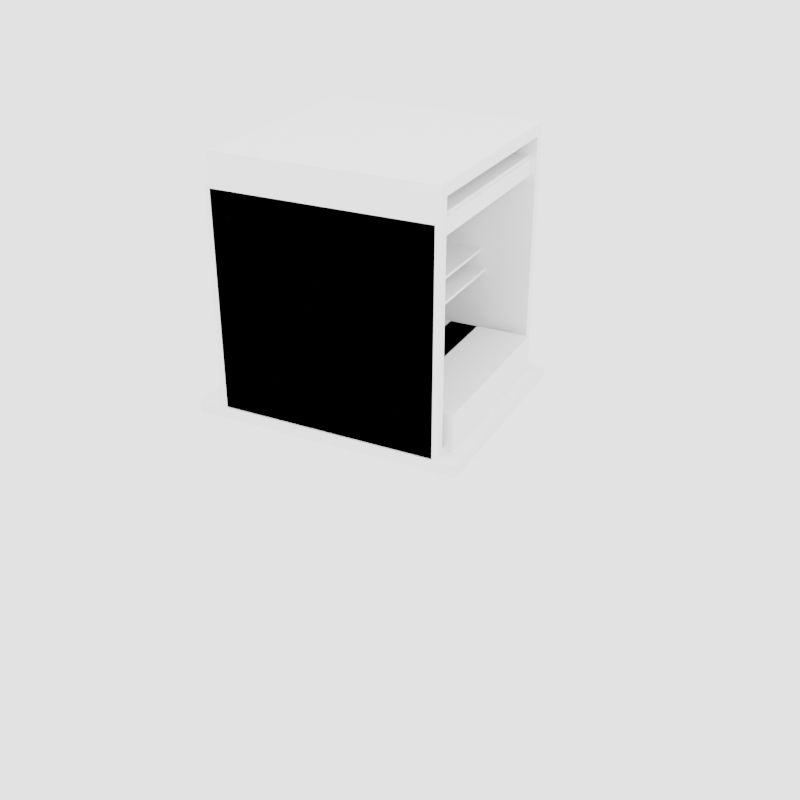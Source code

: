 # Source: Freezer_Individual.blend  (saved by Blender 2.80.75; exported with 4.5.12 LTS)
import bpy
from mathutils import Matrix  # noqa: F401  (used for matrix-valued properties, if any)

bpy.ops.wm.read_factory_settings(use_empty=True)
scene = bpy.context.scene
scene.name = 'Scene'

# ---- collections
col_collection = bpy.data.collections.new('Collection'); scene.collection.children.link(col_collection)
col_collection_2 = bpy.data.collections.new('Collection 2'); scene.collection.children.link(col_collection_2)

# ---- materials (node trees are filled in below, after node groups)
mat_freezer_rust = bpy.data.materials.new('Freezer_Rust')
mat_freezer_rust.use_transparent_shadow = False

# ---- material node trees
mat_freezer_rust.use_nodes = True; mat_freezer_rust.node_tree.nodes.clear()
_N = mat_freezer_rust.node_tree.nodes; _L = mat_freezer_rust.node_tree.links
n0 = _N.new('ShaderNodeOutputMaterial'); n0.name = 'マテリアル出力'; n0.location = (300, 300)
n1 = _N.new('ShaderNodeBsdfPrincipled'); n1.name = 'プリンシプルBSDF'; n1.location = (10, 300)
n1.distribution = 'GGX'
n1.subsurface_method = 'BURLEY'
n1.inputs[3].default_value = 1.45
n1.inputs[27].default_value = (0.0, 0.0, 0.0, 1.0)
n1.inputs[28].default_value = 1.0
_L.new(n1.outputs[0], n0.inputs[0])
n0.is_active_output = True

# ---- world
world_world = bpy.data.worlds.new('World'); scene.world = world_world
world_world.use_nodes = True; world_world.node_tree.nodes.clear()
_N = world_world.node_tree.nodes; _L = world_world.node_tree.links
n0 = _N.new('ShaderNodeOutputWorld'); n0.name = 'World Output'; n0.location = (300, 300)
n1 = _N.new('ShaderNodeBackground'); n1.name = 'Background'; n1.location = (10, 300)
n1.inputs[0].default_value = (0.05088, 0.05088, 0.05088, 1.0)
n1.inputs[1].default_value = 37.1
_L.new(n1.outputs[0], n0.inputs[0])
n0.is_active_output = True
world_world.color = (0.05088, 0.05088, 0.05088)
world_world.use_sun_shadow = False
world_world.sun_shadow_jitter_overblur = 0.0

# ---- cameras
cam_camera = bpy.data.cameras.new('Camera')
cam_camera.clip_end = 100.0
cam_camera.ortho_scale = 7.314

# ---- lights
light_light = bpy.data.lights.new('Light', 'POINT')
light_light.transmission_factor = 0.0
light_light.energy = 3250.0
light_light.shadow_soft_size = 10.0
light_light.shadow_maximum_resolution = 0.006
light_light.use_absolute_resolution = True
light_x = bpy.data.lights.new('スポット', 'SPOT')
light_x.transmission_factor = 0.0
light_x.energy = 357.9
light_x.shadow_soft_size = 0.25
light_x.shadow_maximum_resolution = 0.006
light_x.use_absolute_resolution = True

# ---- meshes
me_freezer = bpy.data.meshes.new('Freezer')
me_freezer.from_pydata([(-0.4697, 0.4697, -0.0006838), (-0.4697, 0.4697, 0.9637), (0.4697, 0.4697, -0.0006838), (0.4697, 0.4697, 0.9637), (-0.4697, -0.4697, -0.0006838), (-0.4697, -0.4697, 0.9637), (0.4697, -0.4697, -0.0006838), (0.4697, -0.4697, 0.9637), (0.4281, -0.4697, 0.8971), (0.4281, -0.4697, 0.04091), (-0.4281, -0.4697, 0.04091), (-0.4281, -0.4697, 0.8971), (0.4281, 0.4021, 0.8971), (0.4281, 0.4021, 0.04091), (-0.4281, 0.4021, 0.04091), (-0.4281, 0.4021, 0.8971), (-0.4623, 0.4623, 0.964), (0.4623, 0.4623, 0.964), (0.4623, -0.4623, 0.964), (-0.4623, -0.4623, 0.964), (0.4448, -0.2678, 0.5394), (-0.4448, -0.2678, 0.5394), (0.4448, 0.4194, 0.5394), (-0.4448, 0.4194, 0.5394), (0.4448, -0.2678, 0.5535), (-0.4448, -0.2678, 0.5535), (0.4448, 0.4194, 0.5535), (-0.4448, 0.4194, 0.5535), (-0.4623, 0.4623, 0.9781), (0.4623, 0.4623, 0.9781), (-0.4623, -0.4623, 0.9781), (0.4623, -0.4623, 0.9781)], [], [(0, 1, 3, 2), (2, 3, 7, 6), (5, 4, 10, 11), (4, 5, 1, 0), (2, 6, 4, 0), (5, 7, 18, 19), (10, 9, 13, 14), (4, 6, 9, 10), (7, 5, 11, 8), (6, 7, 8, 9), (13, 12, 15, 14), (8, 11, 15, 12), (9, 8, 12, 13), (11, 10, 14, 15), (3, 1, 16, 17), (1, 5, 19, 16), (7, 3, 17, 18), (21, 23, 22, 20), (25, 24, 26, 27), (23, 21, 25, 27), (22, 23, 27, 26), (20, 22, 26, 24), (21, 20, 24, 25), (19, 18, 31, 30), (18, 17, 29, 31), (16, 19, 30, 28), (17, 16, 28, 29), (29, 28, 30, 31)])
_uv = me_freezer.uv_layers.new(name='UVMap')
_uv.uv.foreach_set('vector', [0.1683, 0.5517, 0.1683, 0.3828, 0.3367, 0.3828, 0.3367, 0.5517, 0.505, 0.3828, 0.505, 0.5517, 0.3367, 0.5517, 0.3367, 0.3828, 0.1683, 0.3828, 0.1683, 0.5517, 0.1609, 0.5444, 0.1609, 0.3944, 0.505, 0.1689, 0.505, 1.087e-08, 0.6733, 0.0, 0.6733, 0.1689, 0.6733, 1.63e-08, 0.8417, 0.0, 0.8417, 0.1645, 0.6733, 0.1645, 0.0, 0.7162, 2.781e-08, 0.5517, 0.001327, 0.553, 0.001327, 0.7149, 0.6733, 0.5342, 0.8268, 0.5342, 0.8268, 0.6869, 0.6733, 0.6869, 0.1683, 0.5517, 2.781e-08, 0.5517, 0.007454, 0.5444, 0.1609, 0.5444, 0.0, 0.3828, 0.1683, 0.3828, 0.1609, 0.3944, 0.007454, 0.3944, 2.781e-08, 0.5517, 0.0, 0.3828, 0.007454, 0.3944, 0.007454, 0.5444, 0.9796, 0.5128, 0.8262, 0.5128, 0.8262, 0.3629, 0.9796, 0.3629, 0.8268, 0.8395, 0.6733, 0.8395, 0.6733, 0.6869, 0.8268, 0.6869, 0.1534, 0.8688, 2.224e-08, 0.8688, 0.0, 0.7162, 0.1534, 0.7162, 0.505, 0.6915, 0.6584, 0.6915, 0.6584, 0.8442, 0.505, 0.8442, 0.1683, 0.5517, 0.1683, 0.7162, 0.167, 0.7149, 0.167, 0.553, 0.1683, 0.7162, 0.0, 0.7162, 0.001327, 0.7149, 0.167, 0.7149, 2.781e-08, 0.5517, 0.1683, 0.5517, 0.167, 0.553, 0.001327, 0.553, 0.7965, 0.9953, 0.6733, 0.9953, 0.6733, 0.8395, 0.7965, 0.8395, 0.8296, 0.3473, 0.8296, 0.1915, 0.9527, 0.1915, 0.9527, 0.3473, 0.6584, 0.8442, 0.6584, 0.9645, 0.6559, 0.9645, 0.6559, 0.8442, 0.5047, 0.7074, 0.5047, 0.8632, 0.5022, 0.8632, 0.5022, 0.7074, 0.1559, 0.7162, 0.1559, 0.8365, 0.1534, 0.8365, 0.1534, 0.7162, 0.5047, 0.5517, 0.5047, 0.7074, 0.5022, 0.7074, 0.5022, 0.5517, 0.3318, 0.8781, 0.3318, 0.7162, 0.3343, 0.7162, 0.3343, 0.8781, 0.9992, 0.5342, 0.9992, 0.6961, 0.9967, 0.6961, 0.9967, 0.5342, 0.9992, 0.6989, 0.9992, 0.8608, 0.9967, 0.8608, 0.9967, 0.6989, 0.6677, 0.8534, 0.6677, 0.6915, 0.6702, 0.6915, 0.6702, 0.8534, 0.4108, 0.8994, 0.4108, 0.9857, 0.3245, 0.9857, 0.3245, 0.8994])
me_freezer.materials.append(mat_freezer_rust)
me_freezer.use_remesh_preserve_volume = False
me_freezer.use_remesh_preserve_attributes = False
me_freezer.use_mirror_vertex_groups = False
me_freezer.update()
me_freezer_001 = bpy.data.meshes.new('Freezer.001')
me_freezer_001.from_pydata([(-0.03112, 0.3074, 0.1618), (-0.03112, 0.2451, 0.1618), (0.03112, 0.3074, 0.1618), (0.03112, 0.2451, 0.1618), (-0.03112, 0.3074, 0.0593), (-0.03112, 0.2451, 0.0593), (0.03112, 0.3074, 0.0593), (0.03112, 0.2451, 0.0593), (0.03112, 0.2451, 9.09e-07), (0.03112, 0.3074, 9.09e-07), (-0.03112, 0.3074, 9.09e-07), (-0.03112, 0.2451, 9.09e-07), (0.03112, -0.247, 0.0593), (-0.03112, -0.247, 0.0593), (0.03112, -0.247, 8.792e-07), (-0.03112, -0.247, 8.792e-07), (0.03112, -0.3054, 0.0593), (-0.03112, -0.3054, 0.0593), (0.03112, -0.3054, 8.792e-07), (-0.03112, -0.3054, 8.792e-07), (0.03112, -0.247, 0.1603), (-0.03112, -0.247, 0.1603), (0.03112, -0.3054, 0.1603), (-0.03112, -0.3054, 0.1603)], [], [(0, 1, 3, 2), (2, 3, 7, 6), (5, 4, 10, 11), (4, 5, 1, 0), (2, 6, 4, 0), (7, 3, 1, 5), (9, 8, 11, 10), (4, 6, 9, 10), (11, 8, 14, 15), (6, 7, 8, 9), (13, 15, 19, 17), (7, 5, 13, 12), (8, 7, 12, 14), (5, 11, 15, 13), (16, 17, 19, 18), (13, 17, 23, 21), (14, 12, 16, 18), (15, 14, 18, 19), (20, 21, 23, 22), (12, 13, 21, 20), (16, 12, 20, 22), (17, 16, 22, 23)])
_uv = me_freezer_001.uv_layers.new(name='UVMap')
_uv.uv.foreach_set('vector', [0.5496, 0.1798, 0.5496, 0.1689, 0.5608, 0.1689, 0.5608, 0.1798, 0.0, 0.9761, 0.0, 0.9652, 0.01837, 0.9652, 0.01837, 0.9761, 0.9757, 0.8567, 0.9757, 0.8458, 0.9863, 0.8458, 0.9863, 0.8567, 0.9757, 0.8458, 0.9757, 0.8567, 0.9573, 0.8567, 0.9573, 0.8458, 0.2902, 0.8688, 0.2902, 0.8868, 0.2791, 0.8868, 0.2791, 0.8688, 0.5162, 0.1868, 0.5162, 0.1689, 0.5273, 0.1689, 0.5273, 0.1868, 0.1572, 0.8235, 0.1572, 0.8126, 0.1683, 0.8126, 0.1683, 0.8235, 0.2791, 0.8868, 0.2902, 0.8868, 0.2902, 0.8972, 0.2791, 0.8972, 0.1683, 0.8126, 0.1572, 0.8126, 0.1572, 0.7264, 0.1683, 0.7264, 0.01837, 0.9761, 0.01837, 0.9652, 0.029, 0.9652, 0.029, 0.9761, 0.9757, 0.9429, 0.9863, 0.9429, 0.9863, 0.9531, 0.9757, 0.9531, 0.2437, 0.955, 0.2325, 0.955, 0.2325, 0.8688, 0.2437, 0.8688, 0.029, 0.9652, 0.01837, 0.9652, 0.01837, 0.8791, 0.029, 0.8791, 0.9757, 0.8567, 0.9863, 0.8567, 0.9863, 0.9429, 0.9757, 0.9429, 0.3014, 0.8865, 0.3125, 0.8865, 0.3125, 0.8969, 0.3014, 0.8969, 0.9757, 0.9429, 0.9757, 0.9531, 0.9576, 0.9531, 0.9576, 0.9429, 0.029, 0.8791, 0.01837, 0.8791, 0.01837, 0.8688, 0.029, 0.8688, 0.1683, 0.7264, 0.1572, 0.7264, 0.1572, 0.7162, 0.1683, 0.7162, 0.5712, 0.1689, 0.5712, 0.1798, 0.5608, 0.1798, 0.5608, 0.1689, 0.5496, 0.1866, 0.5385, 0.1866, 0.5385, 0.1689, 0.5496, 0.1689, 0.01837, 0.8688, 0.01837, 0.8791, 0.0002731, 0.8791, 0.0002731, 0.8688, 0.3125, 0.8865, 0.3014, 0.8865, 0.3014, 0.8688, 0.3125, 0.8688])
me_freezer_001.materials.append(mat_freezer_rust)
me_freezer_001.use_remesh_preserve_volume = False
me_freezer_001.use_remesh_preserve_attributes = False
me_freezer_001.use_mirror_vertex_groups = False
me_freezer_001.update()
me_freezer_002 = bpy.data.meshes.new('Freezer.002')
me_freezer_002.from_pydata([(-0.03112, 0.1748, 0.1618), (-0.03112, 0.1125, 0.1618), (0.03112, 0.1748, 0.1618), (0.03112, 0.1125, 0.1618), (-0.03112, 0.1748, 0.0593), (-0.03112, 0.1125, 0.0593), (0.03112, 0.1748, 0.0593), (0.03112, 0.1125, 0.0593), (0.03112, 0.1125, -5.364e-07), (0.03112, 0.1748, -5.364e-07), (-0.03112, 0.1748, -5.364e-07), (-0.03112, 0.1125, -5.364e-07), (0.03112, -0.1144, 0.0593), (-0.03112, -0.1144, 0.0593), (0.03112, -0.1144, -5.513e-07), (-0.03112, -0.1144, -5.513e-07), (0.03112, -0.1728, 0.0593), (-0.03112, -0.1728, 0.0593), (0.03112, -0.1728, -5.513e-07), (-0.03112, -0.1728, -5.513e-07), (0.03112, -0.1144, 0.1603), (-0.03112, -0.1144, 0.1603), (0.03112, -0.1728, 0.1603), (-0.03112, -0.1728, 0.1603)], [], [(0, 1, 3, 2), (2, 3, 7, 6), (5, 4, 10, 11), (4, 5, 1, 0), (2, 6, 4, 0), (7, 3, 1, 5), (9, 8, 11, 10), (4, 6, 9, 10), (11, 8, 14, 15), (6, 7, 8, 9), (13, 15, 19, 17), (7, 5, 13, 12), (8, 7, 12, 14), (5, 11, 15, 13), (16, 17, 19, 18), (13, 17, 23, 21), (14, 12, 16, 18), (15, 14, 18, 19), (20, 21, 23, 22), (12, 13, 21, 20), (16, 12, 20, 22), (17, 16, 22, 23)])
_uv = me_freezer_002.uv_layers.new(name='UVMap')
_uv.uv.foreach_set('vector', [0.5496, 0.1907, 0.5496, 0.1798, 0.5608, 0.1798, 0.5608, 0.1907, 0.2325, 0.8688, 0.2325, 0.8797, 0.2141, 0.8797, 0.2141, 0.8688, 0.1529, 0.8797, 0.1529, 0.8688, 0.1635, 0.8688, 0.1635, 0.8797, 0.1529, 0.8688, 0.1529, 0.8797, 0.1345, 0.8797, 0.1345, 0.8688, 0.3014, 0.8688, 0.3014, 0.8868, 0.2902, 0.8868, 0.2902, 0.8688, 0.505, 0.1868, 0.505, 0.1689, 0.5162, 0.1689, 0.5162, 0.1868, 0.2679, 0.9297, 0.2679, 0.9188, 0.2791, 0.9188, 0.2791, 0.9297, 0.2902, 0.8868, 0.3014, 0.8868, 0.3014, 0.8972, 0.2902, 0.8972, 0.2791, 0.9188, 0.2679, 0.9188, 0.2679, 0.8791, 0.2791, 0.8791, 0.2141, 0.8688, 0.2141, 0.8797, 0.2035, 0.8797, 0.2035, 0.8688, 0.1529, 0.9195, 0.1635, 0.9195, 0.1635, 0.9297, 0.1529, 0.9297, 0.1683, 0.8632, 0.1572, 0.8632, 0.1572, 0.8235, 0.1683, 0.8235, 0.2035, 0.8797, 0.2141, 0.8797, 0.2141, 0.9195, 0.2035, 0.9195, 0.1529, 0.8797, 0.1635, 0.8797, 0.1635, 0.9195, 0.1529, 0.9195, 0.3367, 0.8933, 0.3478, 0.8933, 0.3478, 0.9037, 0.3367, 0.9037, 0.1529, 0.9195, 0.1529, 0.9297, 0.1348, 0.9297, 0.1348, 0.9195, 0.2035, 0.9195, 0.2141, 0.9195, 0.2141, 0.9297, 0.2035, 0.9297, 0.2791, 0.8791, 0.2679, 0.8791, 0.2679, 0.8688, 0.2791, 0.8688, 0.5817, 0.1689, 0.5817, 0.1798, 0.5712, 0.1798, 0.5712, 0.1689, 0.5385, 0.1866, 0.5273, 0.1866, 0.5273, 0.1689, 0.5385, 0.1689, 0.2141, 0.9297, 0.2141, 0.9195, 0.2322, 0.9195, 0.2322, 0.9297, 0.3478, 0.8933, 0.3367, 0.8933, 0.3367, 0.8757, 0.3478, 0.8757])
me_freezer_002.materials.append(mat_freezer_rust)
me_freezer_002.use_remesh_preserve_volume = False
me_freezer_002.use_remesh_preserve_attributes = False
me_freezer_002.use_mirror_vertex_groups = False
me_freezer_002.update()
me_freezer_003 = bpy.data.meshes.new('Freezer.003')
me_freezer_003.from_pydata([(0.4616, -0.572, 0.05166), (-0.4777, -0.572, 0.05166), (0.4616, 0.5218, 0.05166), (-0.4777, 0.5218, 0.05166), (-0.4765, -0.572, 9.209e-06), (0.4629, -0.572, 9.209e-06), (0.4629, 0.5218, 9.179e-06), (-0.4765, 0.5218, 9.179e-06), (0.3945, -0.5182, 0.01433), (0.3945, -0.1539, 0.01433), (0.3909, -0.5182, 0.2106), (0.3909, -0.1539, 0.2106), (-0.3859, -0.5182, 0.01433), (-0.3859, -0.1539, 0.01433), (-0.3896, -0.5182, 0.2106), (-0.3896, -0.1539, 0.2106), (0.3945, 0.2487, 0.01433), (0.3945, 0.3841, 0.01433), (0.3909, 0.2487, 0.2106), (0.3909, 0.3841, 0.2106), (-0.3859, 0.2487, 0.01433), (-0.3859, 0.3841, 0.01433), (-0.3896, 0.2487, 0.2106), (-0.3896, 0.3841, 0.2106), (0.3945, -0.02286, 0.01433), (0.3945, 0.1125, 0.01433), (0.3909, -0.02286, 0.2106), (0.3909, 0.1125, 0.2106), (-0.3859, -0.02286, 0.01433), (-0.3859, 0.1125, 0.01433), (-0.3896, -0.02286, 0.2106), (-0.3896, 0.1125, 0.2106)], [], [(0, 2, 3, 1), (5, 4, 7, 6), (1, 3, 7, 4), (3, 2, 6, 7), (2, 0, 5, 6), (0, 1, 4, 5), (8, 9, 11, 10), (10, 11, 15, 14), (14, 15, 13, 12), (10, 14, 12, 8), (16, 17, 19, 18), (18, 19, 23, 22), (22, 23, 21, 20), (18, 22, 20, 16), (24, 25, 27, 26), (26, 27, 31, 30), (30, 31, 29, 28), (26, 30, 28, 24)])
_uv = me_freezer_003.uv_layers.new(name='UVMap')
_uv.uv.foreach_set('vector', [1.668e-08, 0.1915, 0.0, 4.348e-08, 0.1683, 0.0, 0.1683, 0.1915, 0.3367, 0.1915, 0.1683, 0.1915, 0.1683, 0.0, 0.3367, 0.0, 0.6677, 0.6915, 0.6677, 0.8831, 0.6584, 0.8831, 0.6584, 0.6915, 0.9889, 0.3629, 0.9889, 0.5274, 0.9796, 0.5276, 0.9796, 0.3631, 0.4929, 0.7432, 0.4929, 0.5517, 0.5022, 0.5517, 0.5022, 0.7432, 0.9972, 0.1918, 0.9972, 0.3563, 0.9879, 0.356, 0.9879, 0.1915, 0.2035, 0.8688, 0.2035, 0.9326, 0.1683, 0.9326, 0.1683, 0.8688, 0.8921, 0.9825, 0.8268, 0.9825, 0.8268, 0.8458, 0.8921, 0.8458, 0.06418, 0.8688, 0.06418, 0.9326, 0.029, 0.9326, 0.029, 0.8688, 0.9499, 0.8082, 0.9499, 0.6715, 0.9851, 0.6721, 0.9851, 0.8088, 0.2679, 0.9032, 0.2437, 0.9032, 0.2437, 0.8688, 0.2679, 0.8688, 0.7965, 0.8395, 0.8207, 0.8395, 0.8207, 0.9762, 0.7965, 0.9762, 0.8659, 0.1902, 0.8417, 0.1902, 0.8417, 0.1558, 0.8659, 0.1558, 0.9499, 0.6709, 0.9499, 0.5342, 0.9851, 0.5348, 0.9851, 0.6715, 0.9144, 0.1902, 0.8902, 0.1902, 0.8902, 0.1558, 0.9144, 0.1558, 0.6281, 0.8442, 0.6524, 0.8442, 0.6524, 0.9809, 0.6281, 0.9809, 0.8902, 0.1902, 0.8659, 0.1902, 0.8659, 0.1558, 0.8902, 0.1558, 0.9527, 0.3282, 0.9527, 0.1915, 0.9879, 0.1922, 0.9879, 0.3288])
me_freezer_003.materials.append(mat_freezer_rust)
me_freezer_003.use_remesh_preserve_volume = False
me_freezer_003.use_remesh_preserve_attributes = False
me_freezer_003.use_mirror_vertex_groups = False
me_freezer_003.update()
me_freezer_004 = bpy.data.meshes.new('Freezer.004')
me_freezer_004.from_pydata([(0.4641, -0.3808, 0.05167), (-0.4753, -0.3808, 0.05167), (0.4641, 0.5771, 0.05167), (-0.4753, 0.5771, 0.05167), (-0.474, -0.3808, 1.793e-05), (0.4653, -0.3808, 1.793e-05), (0.4653, 0.5771, 1.787e-05), (-0.474, 0.5771, 1.787e-05), (0.397, -0.2803, 0.01434), (0.397, 0.08395, 0.01434), (0.3934, -0.2803, 0.2106), (0.3934, 0.08395, 0.2106), (-0.3835, -0.2803, 0.01434), (-0.3835, 0.08395, 0.01434), (-0.3871, -0.2803, 0.2106), (-0.3871, 0.08395, 0.2106)], [], [(0, 2, 3, 1), (5, 4, 7, 6), (1, 3, 7, 4), (3, 2, 6, 7), (2, 0, 5, 6), (0, 1, 4, 5), (8, 9, 11, 10), (10, 11, 15, 14), (14, 15, 13, 12), (10, 14, 12, 8)])
_uv = me_freezer_004.uv_layers.new(name='UVMap')
_uv.uv.foreach_set('vector', [0.6733, 0.3593, 0.6733, 0.527, 0.505, 0.527, 0.505, 0.3593, 0.6733, 0.3593, 0.505, 0.3593, 0.505, 0.1915, 0.6733, 0.1915, 0.5022, 0.7432, 0.5022, 0.911, 0.4929, 0.911, 0.4929, 0.7432, 0.9943, 0.5342, 0.9943, 0.6987, 0.9851, 0.6989, 0.9851, 0.5344, 0.3212, 0.8839, 0.3212, 0.7162, 0.3305, 0.7162, 0.3305, 0.8839, 0.9982, 0.3631, 0.9982, 0.5276, 0.9889, 0.5274, 0.9889, 0.3629, 0.09936, 0.8688, 0.09936, 0.9326, 0.06418, 0.9326, 0.06418, 0.8688, 0.8921, 0.8458, 0.9573, 0.8458, 0.9573, 0.9825, 0.8921, 0.9825, 0.1345, 0.8688, 0.1345, 0.9326, 0.09936, 0.9326, 0.09936, 0.8688, 0.9648, 0.1367, 0.9648, 0.0, 1.0, 0.0006321, 1.0, 0.1373])
me_freezer_004.materials.append(mat_freezer_rust)
me_freezer_004.use_remesh_preserve_volume = False
me_freezer_004.use_remesh_preserve_attributes = False
me_freezer_004.use_mirror_vertex_groups = False
me_freezer_004.update()
me_freezer_005 = bpy.data.meshes.new('Freezer.005')
me_freezer_005.from_pydata([(-0.4697, 0.4461, 0.01334), (0.4697, 0.4461, 0.01334), (0.4697, -0.4932, 0.01334), (-0.4697, -0.4932, 0.01334), (-0.4697, 0.4461, 1.105), (0.4697, 0.4461, 1.105), (0.4697, -0.4932, 1.105), (-0.4697, -0.4932, 1.105), (0.4265, -0.4932, 0.07747), (-0.4265, -0.4932, 0.07747), (0.4265, -0.4932, 1.056), (-0.4265, -0.4932, 1.056), (0.4265, 0.3786, 0.07747), (-0.4265, 0.3786, 0.07747), (0.4265, 0.3786, 1.056), (-0.4265, 0.3786, 1.056), (-0.4623, 0.4387, 0.01312), (0.4623, 0.4387, 0.01312), (0.4623, -0.4858, 0.01312), (-0.4623, -0.4858, 0.01312), (0.4448, -0.2914, 0.4536), (-0.4448, -0.2914, 0.4536), (0.4448, 0.3958, 0.4536), (-0.4448, 0.3958, 0.4536), (0.4448, -0.2914, 0.4677), (-0.4448, -0.2914, 0.4677), (0.4448, 0.3958, 0.4677), (-0.4448, 0.3958, 0.4677), (0.4448, -0.2914, 0.7989), (-0.4448, -0.2914, 0.7989), (0.4448, 0.3958, 0.7989), (-0.4448, 0.3958, 0.7989), (0.4448, -0.2914, 0.813), (-0.4448, -0.2914, 0.813), (0.4448, 0.3958, 0.813), (-0.4448, 0.3958, 0.813), (0.4623, -0.4858, -4.393e-05), (-0.4623, -0.4858, -4.393e-05), (0.4623, 0.4387, -4.393e-05), (-0.4623, 0.4387, -4.393e-05)], [], [(3, 0, 16, 19), (0, 3, 7, 4), (0, 1, 17, 16), (2, 3, 19, 18), (6, 5, 4, 7), (2, 1, 5, 6), (7, 3, 9, 11), (1, 0, 4, 5), (8, 10, 14, 12), (6, 7, 11, 10), (2, 6, 10, 8), (3, 2, 8, 9), (13, 12, 14, 15), (10, 11, 15, 14), (11, 9, 13, 15), (9, 8, 12, 13), (38, 39, 16, 17), (39, 37, 19, 16), (36, 38, 17, 18), (37, 36, 18, 19), (1, 2, 18, 17), (21, 23, 22, 20), (25, 24, 26, 27), (23, 21, 25, 27), (22, 23, 27, 26), (20, 22, 26, 24), (21, 20, 24, 25), (29, 31, 30, 28), (33, 32, 34, 35), (31, 29, 33, 35), (30, 31, 35, 34), (28, 30, 34, 32), (29, 28, 32, 33), (36, 37, 39, 38)])
_uv = me_freezer_005.uv_layers.new(name='UVMap')
_uv.uv.foreach_set('vector', [0.3367, 0.7162, 0.1683, 0.7162, 0.1697, 0.7149, 0.3353, 0.7149, 0.505, 0.3828, 0.3367, 0.3828, 0.3367, 0.1915, 0.505, 0.1915, 0.1683, 0.7162, 0.1683, 0.5517, 0.1697, 0.553, 0.1697, 0.7149, 0.3367, 0.5517, 0.3367, 0.7162, 0.3353, 0.7149, 0.3353, 0.553, 0.505, 0.527, 0.6733, 0.527, 0.6733, 0.6915, 0.505, 0.6915, 0.505, 0.1912, 0.3367, 0.1912, 0.3367, 8.695e-08, 0.505, 0.0, 0.1683, 0.3828, 0.1683, 0.1915, 0.1761, 0.2028, 0.1761, 0.3741, 0.1683, 0.3828, 2.781e-08, 0.3828, 0.0, 0.1915, 0.1683, 0.1915, 0.8296, 0.1915, 0.8296, 0.3629, 0.6733, 0.3629, 0.6733, 0.1915, 0.3367, 0.3828, 0.1683, 0.3828, 0.1761, 0.3741, 0.3289, 0.3741, 0.3367, 0.1915, 0.3367, 0.3828, 0.3289, 0.3741, 0.3289, 0.2028, 0.1683, 0.1915, 0.3367, 0.1915, 0.3289, 0.2028, 0.1761, 0.2028, 0.8262, 0.5342, 0.6733, 0.5342, 0.6733, 0.3629, 0.8262, 0.3629, 0.4895, 0.8757, 0.3367, 0.8757, 0.3367, 0.723, 0.4895, 0.723, 0.4929, 0.5517, 0.4929, 0.723, 0.3367, 0.723, 0.3367, 0.5517, 0.1683, 0.7162, 0.3212, 0.7162, 0.3212, 0.8688, 0.1683, 0.8688, 0.6702, 0.8534, 0.6702, 0.6915, 0.6726, 0.6915, 0.6726, 0.8534, 0.9967, 0.6989, 0.9967, 0.8608, 0.9943, 0.8608, 0.9943, 0.6989, 0.9967, 0.5342, 0.9967, 0.6961, 0.9943, 0.6961, 0.9943, 0.5342, 0.3343, 0.8781, 0.3343, 0.7162, 0.3367, 0.7162, 0.3367, 0.8781, 0.1683, 0.5517, 0.3367, 0.5517, 0.3353, 0.553, 0.1697, 0.553, 0.6281, 1.0, 0.505, 1.0, 0.505, 0.8442, 0.6281, 0.8442, 0.8268, 0.69, 0.8268, 0.5342, 0.9499, 0.5342, 0.9499, 0.69, 0.6559, 0.8442, 0.6559, 0.9645, 0.6534, 0.9645, 0.6534, 0.8442, 0.9918, 0.8547, 0.9918, 0.6989, 0.9943, 0.6989, 0.9943, 0.8547, 0.8268, 0.8395, 0.8268, 0.9599, 0.8243, 0.9599, 0.8243, 0.8395, 0.4904, 0.8788, 0.4904, 0.723, 0.4929, 0.723, 0.4929, 0.8788, 0.9648, 0.1558, 0.8417, 0.1558, 0.8417, 1.087e-08, 0.9648, 0.0, 0.8268, 0.8458, 0.8268, 0.69, 0.9499, 0.69, 0.9499, 0.8458, 0.6702, 0.8534, 0.6702, 0.9738, 0.6677, 0.9738, 0.6677, 0.8534, 0.9893, 0.8547, 0.9893, 0.6989, 0.9918, 0.6989, 0.9918, 0.8547, 0.8233, 0.8395, 0.8233, 0.9599, 0.8207, 0.9599, 0.8207, 0.8395, 0.9868, 0.8547, 0.9868, 0.6989, 0.9893, 0.6989, 0.9893, 0.8547, 0.4109, 0.8994, 0.4972, 0.8994, 0.4972, 0.9857, 0.4109, 0.9857])
me_freezer_005.materials.append(mat_freezer_rust)
me_freezer_005.use_remesh_preserve_volume = False
me_freezer_005.use_remesh_preserve_attributes = False
me_freezer_005.use_mirror_vertex_groups = False
me_freezer_005.update()

# ---- objects
ob_light = bpy.data.objects.new('Light', light_light)
ob_camera = bpy.data.objects.new('Camera', cam_camera)
ob_x = bpy.data.objects.new('スポット', light_x)
ob_body_bottom = bpy.data.objects.new('Body_Bottom', me_freezer)
ob_hand_top = bpy.data.objects.new('Hand_Top', me_freezer_001)
ob_hand_bottom = bpy.data.objects.new('Hand_Bottom', me_freezer_002)
ob_door_top = bpy.data.objects.new('Door_Top', me_freezer_003)
ob_door_bottom = bpy.data.objects.new('Door_Bottom', me_freezer_004)
ob_body_top = bpy.data.objects.new('Body_Top', me_freezer_005)

# ---- transforms, parenting, visibility, modifiers, constraints
ob_light.location = (-1.441, -1.375, 5.904)
ob_light.rotation_euler = (0.6503, 0.05522, 1.866)
ob_light.lock_rotations_4d = False
ob_light.empty_display_type = 'ARROWS'
ob_light.color = (0.0, 0.0, 0.0, 0.0)
ob_light.lineart.crease_threshold = 0.0
ob_camera.location = (-3.697, -1.969, 2.198)
ob_camera.rotation_euler = (1.081, 4.3e-06, -1.103)
ob_camera.lock_rotations_4d = False
ob_camera.empty_display_type = 'ARROWS'
ob_camera.color = (0.0, 0.0, 0.0, 0.0)
ob_camera.display_type = 'WIRE'
ob_camera.lineart.crease_threshold = 0.0
ob_x.location = (-4.893, -4.036, 4.391)
ob_x.rotation_euler = (-0.4365, -0.8092, 1.212)
ob_x.lineart.crease_threshold = 0.0
ob_body_bottom.location = (0.0, 0.0, 0.0)
ob_body_bottom.lock_scale = (True, True, True)
ob_body_bottom.lineart.crease_threshold = 0.0
ob_hand_top.location = (0.0, 0.0, 0.0)
ob_hand_top.lock_scale = (True, True, True)
ob_hand_top.lineart.crease_threshold = 0.0
ob_hand_bottom.location = (0.0, 0.0, 0.0)
ob_hand_bottom.lock_scale = (True, True, True)
ob_hand_bottom.lineart.crease_threshold = 0.0
ob_door_top.location = (0.0, 0.0, 0.0)
ob_door_top.lock_scale = (True, True, True)
ob_door_top.lineart.crease_threshold = 0.0
ob_door_bottom.location = (0.0, 0.0, 0.0)
ob_door_bottom.lock_scale = (True, True, True)
ob_door_bottom.lineart.crease_threshold = 0.0
ob_body_top.location = (0.0, 0.0, 0.0)
ob_body_top.lock_scale = (True, True, True)
ob_body_top.lineart.crease_threshold = 0.0

# ---- collection membership
col_collection.objects.link(ob_light)
col_collection.objects.link(ob_camera)
col_collection.objects.link(ob_x)
col_collection_2.objects.link(ob_body_bottom)
col_collection_2.objects.link(ob_hand_top)
col_collection_2.objects.link(ob_hand_bottom)
col_collection_2.objects.link(ob_door_top)
col_collection_2.objects.link(ob_door_bottom)
col_collection_2.objects.link(ob_body_top)

# ---- scene / render settings (as saved in the file)
scene.camera = ob_camera
scene.frame_start = 0; scene.frame_end = 80; scene.frame_set(0)
scene.render.engine = 'BLENDER_EEVEE_NEXT'
scene.render.resolution_x = 300
scene.render.resolution_y = 300
scene.render.film_transparent = True
scene.cycles.use_denoising = False
scene.cycles.samples = 128
scene.cycles.sampling_pattern = 'TABULATED_SOBOL'
scene.cycles.use_adaptive_sampling = False
scene.cycles.use_light_tree = False
scene.view_settings.view_transform = 'Filmic'
bpy.context.view_layer.update()
